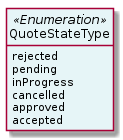

The diagram above was rendered by PlantUML. Its source (embedded in the PNG):
@startuml
hide circle
hide methods
hide stereotype
show <<Enumeration>> stereotype
skinparam class {
   BackgroundColor<<Enumeration>> #E6F5F7
   BackgroundColor<<Ref>> #FFFFE0
   BackgroundColor<<Pivot>> #FFFFFFF
   BackgroundColor<<SimpleType>> #E2F0DA
   BackgroundColor #FCF2E3
}

class QuoteStateType <<Enumeration>> {
    rejected
    pending
    inProgress
    cancelled
    approved
    accepted
}


@enduml